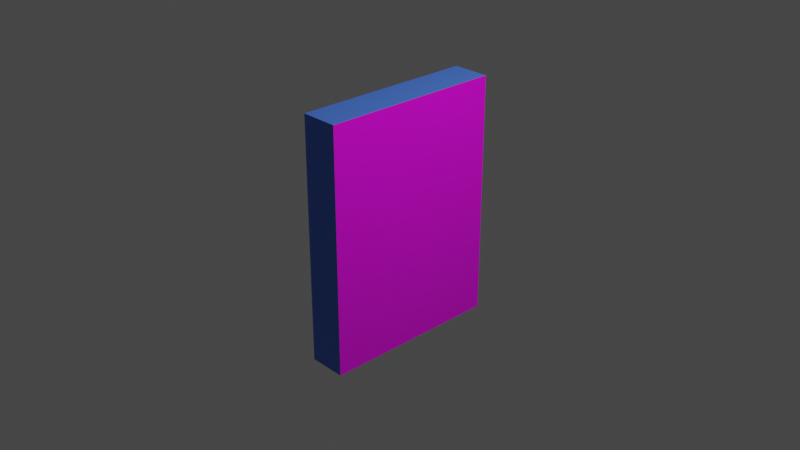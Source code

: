 # Source: cartel1.blend  (saved by Blender 3.1.7; exported with 4.5.12 LTS)
import bpy
from mathutils import Matrix  # noqa: F401  (used for matrix-valued properties, if any)

bpy.ops.wm.read_factory_settings(use_empty=True)
scene = bpy.context.scene
scene.name = 'Scene'

# ---- collections
col_collection = bpy.data.collections.new('Collection'); scene.collection.children.link(col_collection)

# ---- images (referenced by path relative to the original .blend; pixels are not part of the script)
import os
ASSET_DIR = os.environ.get("B2B_ASSET_DIR", "")  # directory of the original .blend (textures are referenced by path, not embedded)
HERE = os.path.dirname(os.path.abspath(__file__))  # packed textures are extracted next to this script under _unpacked/

def load_image(name, relpath, width, height, colorspace="sRGB"):
    """Load a texture the original file referenced (path relative to the .blend, or extracted next to this script)."""
    p = next((c for c in (os.path.join(HERE, relpath), os.path.join(ASSET_DIR, relpath)) if relpath and os.path.exists(c)), "")
    if p:
        img = bpy.data.images.load(p, check_existing=True)
        img.name = name
    else:  # same state as the original file: an image datablock whose file is absent (Cycles renders it pink)
        img = bpy.data.images.new(name, width, height)
        img.source = "FILE"
        img.filepath = "//" + (relpath or name)
    img.colorspace_settings.name = colorspace
    return img
img_cartel_2_jpg = load_image('cartel 2.jpg', 'cartel 2.jpg', 1024, 1024, 'sRGB')

# ---- materials (node trees are filled in below, after node groups)
mat_cartel1 = bpy.data.materials.new('cartel1')
mat_cartel1.alpha_threshold = 0.0
mat_cartel1.use_transparent_shadow = False
mat_cartel1.line_color = (0.0, 0.0, 0.0, 1.0)
mat_lados = bpy.data.materials.new('lados')
mat_lados.use_transparent_shadow = False

# ---- material node trees
mat_cartel1.use_nodes = True; mat_cartel1.node_tree.nodes.clear()
_N = mat_cartel1.node_tree.nodes; _L = mat_cartel1.node_tree.links
n0 = _N.new('ShaderNodeOutputMaterial'); n0.name = 'Material Output'; n0.location = (300, 300)
n1 = _N.new('ShaderNodeBsdfPrincipled'); n1.name = 'Principled BSDF'; n1.location = (10, 300)
n1.distribution = 'GGX'
n1.subsurface_method = 'RANDOM_WALK_SKIN'
n1.inputs[2].default_value = 0.4
n1.inputs[3].default_value = 1.45
n1.inputs[27].default_value = (0.0, 0.0, 0.0, 1.0)
n1.inputs[28].default_value = 1.0
n2 = _N.new('ShaderNodeTexImage'); n2.name = 'Image Texture'; n2.location = (-280, 275)
n2.image = img_cartel_2_jpg
_L.new(n1.outputs[0], n0.inputs[0])
_L.new(n2.outputs[0], n1.inputs[0])
n0.is_active_output = True
mat_lados.use_nodes = True; mat_lados.node_tree.nodes.clear()
_N = mat_lados.node_tree.nodes; _L = mat_lados.node_tree.links
n0 = _N.new('ShaderNodeBsdfPrincipled'); n0.name = 'Principled BSDF'; n0.location = (10, 300)
n0.distribution = 'GGX'
n0.subsurface_method = 'RANDOM_WALK_SKIN'
n0.inputs[0].default_value = (0.07112, 0.1912, 0.8, 1.0)
n0.inputs[3].default_value = 1.45
n0.inputs[27].default_value = (0.0, 0.0, 0.0, 1.0)
n0.inputs[28].default_value = 1.0
n1 = _N.new('ShaderNodeOutputMaterial'); n1.name = 'Material Output'; n1.location = (300, 300)
_L.new(n0.outputs[0], n1.inputs[0])
n1.is_active_output = True

# ---- world
world_world = bpy.data.worlds.new('World'); scene.world = world_world
world_world.use_nodes = True; world_world.node_tree.nodes.clear()
_N = world_world.node_tree.nodes; _L = world_world.node_tree.links
n0 = _N.new('ShaderNodeOutputWorld'); n0.name = 'World Output'; n0.location = (300, 300)
n1 = _N.new('ShaderNodeBackground'); n1.name = 'Background'; n1.location = (10, 300)
n1.inputs[0].default_value = (0.05088, 0.05088, 0.05088, 1.0)
_L.new(n1.outputs[0], n0.inputs[0])
n0.is_active_output = True
world_world.color = (0.05088, 0.05088, 0.05088)
world_world.use_sun_shadow = False
world_world.sun_shadow_jitter_overblur = 0.0

# ---- cameras
cam_camera = bpy.data.cameras.new('Camera')
cam_camera.clip_end = 100.0
cam_camera.ortho_scale = 7.314

# ---- lights
light_light = bpy.data.lights.new('Light', 'POINT')
light_light.transmission_factor = 0.0
light_light.energy = 1000.0
light_light.shadow_soft_size = 0.1
light_light.shadow_maximum_resolution = 0.006
light_light.use_absolute_resolution = True

# ---- meshes
me_cube = bpy.data.meshes.new('Cube')
me_cube.from_pydata([(0.2054, 1.0, 1.338), (0.2054, 1.0, -1.338), (0.2054, -1.0, 1.338), (0.2054, -1.0, -1.338), (-0.2054, 1.0, 1.338), (-0.2054, 1.0, -1.338), (-0.2054, -1.0, 1.338), (-0.2054, -1.0, -1.338)], [], [(0, 4, 6, 2), (3, 2, 6, 7), (7, 6, 4, 5), (5, 1, 3, 7), (1, 0, 2, 3), (5, 4, 0, 1)])
me_cube.polygons.foreach_set('material_index', [1, 1, 1, 1, 0, 1])
_uv = me_cube.uv_layers.new(name='UVMap')
_uv.uv.foreach_set('vector', [0.625, 0.5, 0.875, 0.5, 0.875, 0.75, 0.625, 0.75, 0.375, 0.75, 0.625, 0.75, 0.625, 1.0, 0.375, 1.0, 0.375, 0.0, 0.625, 0.0, 0.625, 0.25, 0.375, 0.25, 0.125, 0.5, 0.375, 0.5, 0.375, 0.75, 0.125, 0.75, 1.0, 0.0, 1.0, 1.0, 0.0, 1.0, 0.0, 0.0, 0.375, 0.25, 0.625, 0.25, 0.625, 0.5, 0.375, 0.5])
me_cube.materials.append(mat_cartel1)
me_cube.materials.append(mat_lados)
me_cube.use_remesh_preserve_volume = False
me_cube.use_remesh_preserve_attributes = False
me_cube.use_mirror_vertex_groups = False
me_cube.update()

# ---- objects
ob_cube = bpy.data.objects.new('Cube', me_cube)
ob_light = bpy.data.objects.new('Light', light_light)
ob_camera = bpy.data.objects.new('Camera', cam_camera)

# ---- transforms, parenting, visibility, modifiers, constraints
ob_cube.location = (0.0, 0.0, 0.0)
ob_cube.lock_rotations_4d = False
ob_cube.empty_display_type = 'ARROWS'
ob_cube.lineart.crease_threshold = 0.0
ob_light.location = (4.076, 1.005, 5.904)
ob_light.rotation_euler = (0.6503, 0.05522, 1.866)
ob_light.lock_rotations_4d = False
ob_light.empty_display_type = 'ARROWS'
ob_light.color = (0.0, 0.0, 0.0, 0.0)
ob_light.lineart.crease_threshold = 0.0
ob_camera.location = (7.359, -6.926, 4.958)
ob_camera.rotation_euler = (1.109, 0.0, 0.8149)
ob_camera.lock_rotations_4d = False
ob_camera.empty_display_type = 'ARROWS'
ob_camera.color = (0.0, 0.0, 0.0, 0.0)
ob_camera.display_type = 'WIRE'
ob_camera.lineart.crease_threshold = 0.0

# ---- collection membership
col_collection.objects.link(ob_cube)
col_collection.objects.link(ob_light)
col_collection.objects.link(ob_camera)

# ---- scene / render settings (as saved in the file)
scene.camera = ob_camera
scene.frame_start = 1; scene.frame_end = 250; scene.frame_set(176)
scene.render.engine = 'BLENDER_EEVEE_NEXT'
scene.cycles.sampling_pattern = 'TABULATED_SOBOL'
scene.cycles.use_light_tree = False
scene.view_settings.view_transform = 'Filmic'
bpy.context.view_layer.update()
